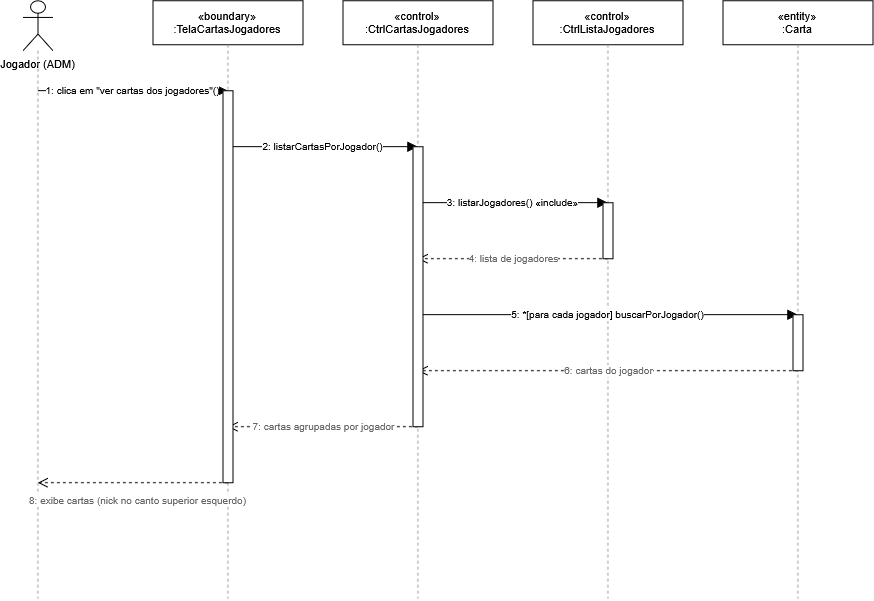

The diagram above was exported from draw.io. Its source (the exported page's mxGraphModel, read from the mxfile embedded in the PNG):
<mxGraphModel dx="1579" dy="628" grid="1" gridSize="10" guides="1" tooltips="1" connect="1" arrows="1" fold="1" page="1" pageScale="1" pageWidth="1100" pageHeight="678" math="0" shadow="0">
  <root>
    <mxCell id="0" />
    <mxCell id="1" parent="0" />
    <mxCell id="p0" parent="1" style="shape=umlActor;verticalLabelPosition=bottom;verticalAlign=top;html=1;fontFamily=Helvetica;fontSize=11;" value="Jogador (ADM)" vertex="1">
      <mxGeometry height="50" width="30" x="85" y="40" as="geometry" />
    </mxCell>
    <mxCell id="life0" edge="1" parent="1" style="html=1;endArrow=none;dashed=1;strokeColor=#999999;fontFamily=Helvetica;fontSize=10;" value="">
      <mxGeometry relative="1" as="geometry">
        <mxPoint x="100" y="90" as="sourcePoint" />
        <mxPoint x="100" y="638" as="targetPoint" />
      </mxGeometry>
    </mxCell>
    <mxCell id="p1" parent="1" style="rounded=0;whiteSpace=wrap;html=1;fontFamily=Helvetica;fontSize=11;align=center;verticalAlign=middle;" value="«boundary»&lt;br&gt;:TelaCartasJogadores" vertex="1">
      <mxGeometry height="44" width="150" x="215" y="40" as="geometry" />
    </mxCell>
    <mxCell id="life1" edge="1" parent="1" style="html=1;endArrow=none;dashed=1;strokeColor=#999999;fontFamily=Helvetica;fontSize=10;" value="">
      <mxGeometry relative="1" as="geometry">
        <mxPoint x="290" y="84" as="sourcePoint" />
        <mxPoint x="290" y="638" as="targetPoint" />
      </mxGeometry>
    </mxCell>
    <mxCell id="p2" parent="1" style="rounded=0;whiteSpace=wrap;html=1;fontFamily=Helvetica;fontSize=11;align=center;verticalAlign=middle;" value="«control»&lt;br&gt;:CtrlCartasJogadores" vertex="1">
      <mxGeometry height="44" width="150" x="405" y="40" as="geometry" />
    </mxCell>
    <mxCell id="life2" edge="1" parent="1" style="html=1;endArrow=none;dashed=1;strokeColor=#999999;fontFamily=Helvetica;fontSize=10;" value="">
      <mxGeometry relative="1" as="geometry">
        <mxPoint x="480" y="84" as="sourcePoint" />
        <mxPoint x="480" y="638" as="targetPoint" />
      </mxGeometry>
    </mxCell>
    <mxCell id="p3" parent="1" style="rounded=0;whiteSpace=wrap;html=1;fontFamily=Helvetica;fontSize=11;align=center;verticalAlign=middle;" value="«control»&lt;br&gt;:CtrlListaJogadores" vertex="1">
      <mxGeometry height="44" width="150" x="595" y="40" as="geometry" />
    </mxCell>
    <mxCell id="life3" edge="1" parent="1" style="html=1;endArrow=none;dashed=1;strokeColor=#999999;fontFamily=Helvetica;fontSize=10;" value="">
      <mxGeometry relative="1" as="geometry">
        <mxPoint x="670" y="84" as="sourcePoint" />
        <mxPoint x="670" y="638" as="targetPoint" />
      </mxGeometry>
    </mxCell>
    <mxCell id="p4" parent="1" style="rounded=0;whiteSpace=wrap;html=1;fontFamily=Helvetica;fontSize=11;align=center;verticalAlign=middle;" value="«entity»&lt;br&gt;:Carta" vertex="1">
      <mxGeometry height="44" width="150" x="785" y="40" as="geometry" />
    </mxCell>
    <mxCell id="life4" edge="1" parent="1" style="html=1;endArrow=none;dashed=1;strokeColor=#999999;fontFamily=Helvetica;fontSize=10;" value="">
      <mxGeometry relative="1" as="geometry">
        <mxPoint x="860" y="84" as="sourcePoint" />
        <mxPoint x="860" y="638" as="targetPoint" />
      </mxGeometry>
    </mxCell>
    <mxCell id="msg0" edge="1" parent="1" style="html=1;endArrow=block;endFill=1;endSize=8;fontFamily=Helvetica;fontSize=10;strokeColor=default;labelBackgroundColor=default;" value="1: clica em &quot;ver cartas dos jogadores&quot;()">
      <mxGeometry relative="1" as="geometry">
        <mxPoint x="100" y="130" as="sourcePoint" />
        <mxPoint x="290" y="130" as="targetPoint" />
      </mxGeometry>
    </mxCell>
    <mxCell id="msg1" edge="1" parent="1" style="html=1;endArrow=block;endFill=1;endSize=8;fontFamily=Helvetica;fontSize=10;strokeColor=default;labelBackgroundColor=default;" value="2: listarCartasPorJogador()">
      <mxGeometry relative="1" as="geometry">
        <mxPoint x="290" y="186" as="sourcePoint" />
        <mxPoint x="480" y="186" as="targetPoint" />
      </mxGeometry>
    </mxCell>
    <mxCell id="msg2" edge="1" parent="1" style="html=1;endArrow=block;endFill=1;endSize=8;fontFamily=Helvetica;fontSize=10;strokeColor=default;labelBackgroundColor=default;" value="3: listarJogadores()  «include»">
      <mxGeometry relative="1" as="geometry">
        <mxPoint x="480" y="242" as="sourcePoint" />
        <mxPoint x="670" y="242" as="targetPoint" />
      </mxGeometry>
    </mxCell>
    <mxCell id="msg3" edge="1" parent="1" style="html=1;endArrow=open;endFill=0;endSize=8;dashed=1;fontFamily=Helvetica;fontSize=10;strokeColor=default;fontColor=#666666;labelBackgroundColor=default;" value="4: lista de jogadores">
      <mxGeometry relative="1" as="geometry">
        <mxPoint x="670" y="298" as="sourcePoint" />
        <mxPoint x="480" y="298" as="targetPoint" />
      </mxGeometry>
    </mxCell>
    <mxCell id="bar1" parent="1" style="rounded=0;whiteSpace=wrap;html=1;fillColor=default;strokeColor=default;" value="" vertex="1">
      <mxGeometry height="56" width="10" x="665" y="242" as="geometry" />
    </mxCell>
    <mxCell id="msg4" edge="1" parent="1" style="html=1;endArrow=block;endFill=1;endSize=8;fontFamily=Helvetica;fontSize=10;strokeColor=default;labelBackgroundColor=default;" value="5: *[para cada jogador] buscarPorJogador()">
      <mxGeometry relative="1" as="geometry">
        <mxPoint x="480" y="354" as="sourcePoint" />
        <mxPoint x="860" y="354" as="targetPoint" />
      </mxGeometry>
    </mxCell>
    <mxCell id="msg5" edge="1" parent="1" style="html=1;endArrow=open;endFill=0;endSize=8;dashed=1;fontFamily=Helvetica;fontSize=10;strokeColor=default;fontColor=#666666;labelBackgroundColor=default;" value="6: cartas do jogador">
      <mxGeometry relative="1" as="geometry">
        <mxPoint x="860" y="410" as="sourcePoint" />
        <mxPoint x="480" y="410" as="targetPoint" />
      </mxGeometry>
    </mxCell>
    <mxCell id="bar2" parent="1" style="rounded=0;whiteSpace=wrap;html=1;fillColor=default;strokeColor=default;" value="" vertex="1">
      <mxGeometry height="56" width="10" x="855" y="354" as="geometry" />
    </mxCell>
    <mxCell id="msg6" edge="1" parent="1" style="html=1;endArrow=open;endFill=0;endSize=8;dashed=1;fontFamily=Helvetica;fontSize=10;strokeColor=default;fontColor=#666666;labelBackgroundColor=default;" value="7: cartas agrupadas por jogador">
      <mxGeometry relative="1" as="geometry">
        <mxPoint x="480" y="466" as="sourcePoint" />
        <mxPoint x="290" y="466" as="targetPoint" />
      </mxGeometry>
    </mxCell>
    <mxCell id="bar3" parent="1" style="rounded=0;whiteSpace=wrap;html=1;fillColor=default;strokeColor=default;" value="" vertex="1">
      <mxGeometry height="280" width="10" x="475" y="186" as="geometry" />
    </mxCell>
    <mxCell id="msg7" edge="1" parent="1" style="html=1;endArrow=open;endFill=0;endSize=8;dashed=1;fontFamily=Helvetica;fontSize=10;strokeColor=default;fontColor=#666666;labelBackgroundColor=default;" value="8: exibe cartas (nick no canto superior esquerdo)">
      <mxGeometry relative="1" x="-0.0526" y="18" as="geometry">
        <mxPoint as="offset" />
        <mxPoint x="290" y="522" as="sourcePoint" />
        <mxPoint x="100" y="522" as="targetPoint" />
      </mxGeometry>
    </mxCell>
    <mxCell id="bar4" parent="1" style="rounded=0;whiteSpace=wrap;html=1;fillColor=default;strokeColor=default;" value="" vertex="1">
      <mxGeometry height="392" width="10" x="285" y="130" as="geometry" />
    </mxCell>
  </root>
</mxGraphModel>